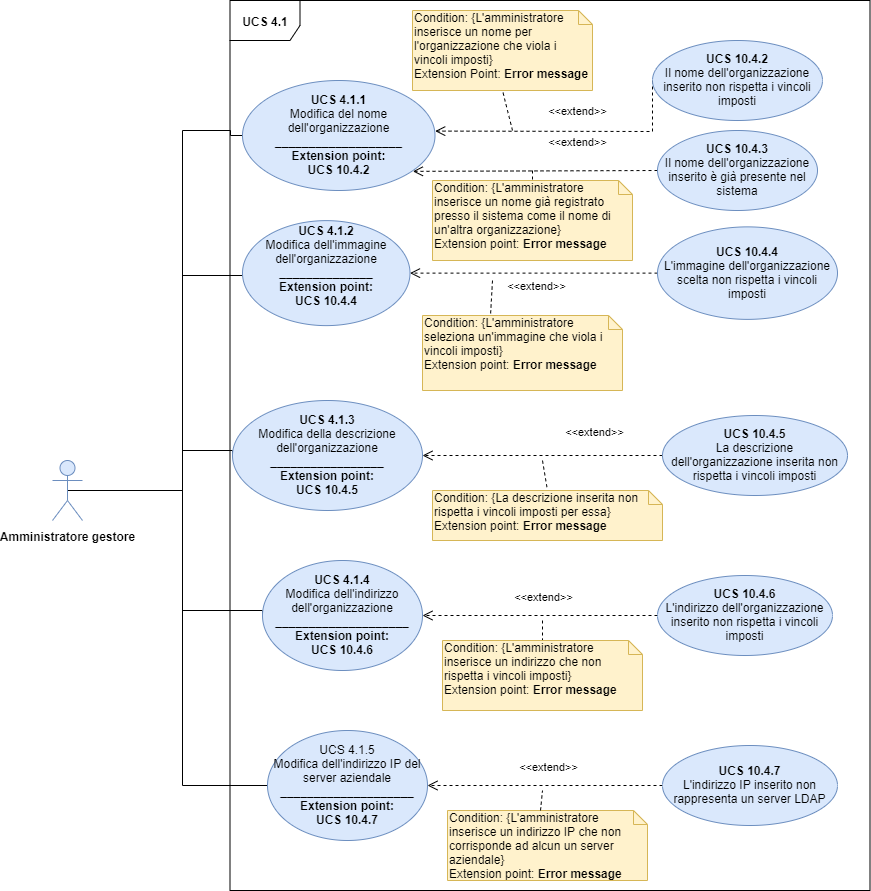

The diagram above was exported from draw.io. Its source (the exported page's mxGraphModel, read from the mxfile embedded in the PNG):
<mxGraphModel dx="2377" dy="787" grid="1" gridSize="10" guides="1" tooltips="1" connect="1" arrows="1" fold="1" page="1" pageScale="1" pageWidth="827" pageHeight="1169" math="0" shadow="0">
  <root>
    <mxCell id="0" />
    <mxCell id="1" parent="0" />
    <mxCell id="-wcGyfpFrEJU8yRxdNqG-1" style="edgeStyle=orthogonalEdgeStyle;rounded=0;orthogonalLoop=1;jettySize=auto;html=1;entryX=0;entryY=0.5;entryDx=0;entryDy=0;endArrow=none;endFill=0;" parent="1" source="FJ0r-KKcNJLt5MatsXDW-1" target="FJ0r-KKcNJLt5MatsXDW-10" edge="1">
      <mxGeometry relative="1" as="geometry">
        <Array as="points">
          <mxPoint x="130" y="540" />
          <mxPoint x="130" y="660" />
        </Array>
      </mxGeometry>
    </mxCell>
    <mxCell id="-wcGyfpFrEJU8yRxdNqG-2" style="edgeStyle=orthogonalEdgeStyle;rounded=0;orthogonalLoop=1;jettySize=auto;html=1;entryX=0;entryY=0.5;entryDx=0;entryDy=0;endArrow=none;endFill=0;" parent="1" source="FJ0r-KKcNJLt5MatsXDW-1" target="FJ0r-KKcNJLt5MatsXDW-8" edge="1">
      <mxGeometry relative="1" as="geometry">
        <Array as="points">
          <mxPoint x="130" y="540" />
          <mxPoint x="130" y="500" />
        </Array>
      </mxGeometry>
    </mxCell>
    <mxCell id="-wcGyfpFrEJU8yRxdNqG-3" style="edgeStyle=orthogonalEdgeStyle;rounded=0;orthogonalLoop=1;jettySize=auto;html=1;entryX=0;entryY=0.5;entryDx=0;entryDy=0;endArrow=none;endFill=0;" parent="1" target="FJ0r-KKcNJLt5MatsXDW-6" edge="1">
      <mxGeometry relative="1" as="geometry">
        <mxPoint x="30" y="539.8786206896551" as="sourcePoint" />
        <Array as="points">
          <mxPoint x="130" y="540.12" />
          <mxPoint x="130" y="325.12" />
        </Array>
      </mxGeometry>
    </mxCell>
    <mxCell id="-wcGyfpFrEJU8yRxdNqG-4" style="edgeStyle=orthogonalEdgeStyle;rounded=0;orthogonalLoop=1;jettySize=auto;html=1;entryX=0;entryY=0.5;entryDx=0;entryDy=0;endArrow=none;endFill=0;exitX=0.5;exitY=0.5;exitDx=0;exitDy=0;exitPerimeter=0;" parent="1" source="FJ0r-KKcNJLt5MatsXDW-1" target="FJ0r-KKcNJLt5MatsXDW-4" edge="1">
      <mxGeometry relative="1" as="geometry">
        <Array as="points">
          <mxPoint x="130" y="540" />
          <mxPoint x="130" y="180" />
          <mxPoint x="178" y="180" />
        </Array>
      </mxGeometry>
    </mxCell>
    <mxCell id="vzDSovYlFO4ohWz4gYJK-7" style="edgeStyle=orthogonalEdgeStyle;rounded=0;orthogonalLoop=1;jettySize=auto;html=1;entryX=0;entryY=0.5;entryDx=0;entryDy=0;endArrow=none;endFill=0;" parent="1" source="FJ0r-KKcNJLt5MatsXDW-1" target="vzDSovYlFO4ohWz4gYJK-1" edge="1">
      <mxGeometry relative="1" as="geometry">
        <Array as="points">
          <mxPoint x="130" y="540" />
          <mxPoint x="130" y="835" />
        </Array>
      </mxGeometry>
    </mxCell>
    <mxCell id="FJ0r-KKcNJLt5MatsXDW-1" value="&lt;b&gt;Amministratore gestore&lt;/b&gt;" style="shape=umlActor;verticalLabelPosition=bottom;labelBackgroundColor=#ffffff;verticalAlign=top;html=1;outlineConnect=0;fillColor=#dae8fc;strokeColor=#6c8ebf;" parent="1" vertex="1">
      <mxGeometry y="510" width="30" height="60" as="geometry" />
    </mxCell>
    <mxCell id="FJ0r-KKcNJLt5MatsXDW-2" value="&lt;b&gt;UCS 4.1&lt;/b&gt;" style="shape=umlFrame;whiteSpace=wrap;html=1;width=70;height=40;" parent="1" vertex="1">
      <mxGeometry x="177.5" y="50" width="640" height="890" as="geometry" />
    </mxCell>
    <mxCell id="FJ0r-KKcNJLt5MatsXDW-4" value="&lt;b&gt;UCS 4.1.1&lt;br&gt;&lt;/b&gt;Modifica del nome dell'organizzazione&lt;br&gt;&lt;b&gt;___________________&lt;br&gt;Extension point:&lt;br&gt;UCS 10.4.2&lt;/b&gt;" style="ellipse;whiteSpace=wrap;html=1;fillColor=#dae8fc;strokeColor=#6c8ebf;" parent="1" vertex="1">
      <mxGeometry x="190" y="130" width="192.5" height="110" as="geometry" />
    </mxCell>
    <mxCell id="FJ0r-KKcNJLt5MatsXDW-6" value="&lt;b&gt;UCS 4.1.2&lt;br&gt;&lt;/b&gt;Modifica dell'immagine dell'organizzazione&lt;br&gt;&lt;b&gt;______________&lt;/b&gt;&lt;br&gt;&lt;b&gt;Extension point:&lt;br&gt;UCS 10.4.4&lt;/b&gt;&lt;br&gt;&lt;span style=&quot;color: rgba(0 , 0 , 0 , 0) ; font-family: monospace ; font-size: 0px ; white-space: nowrap&quot;&gt;dsdsdsdssdddshModel%3E%3Croot%3E%3CmxCell%20id%3D%220%22%2F%3E%3CmxCell%20id%3D%221%22%20parent%3D%220%22%2F%3E%3CmxCell%20id%3D%222%22%20value%3D%22%22%20style%3D%22endArrow%3Dnone%3Bhtml%3D1%3BexitX%3D0.5%3BexitY%3D0.5%3BexitDx%3D0%3BexitDy%3D0%3BexitPerimeter%3D0%3BentryX%3D0%3BentryY%3D0.5%3BentryDx%3D0%3BentryDy%3D0%3B%22%20edge%3D%221%22%20target%3D%223%22%20parent%3D%221%22%3E%3CmxGeometry%20width%3D%2250%22%20height%3D%2250%22%20relative%3D%221%22%20as%3D%22geometry%22%3E%3CmxPoint%20x%3D%225%22%20y%3D%22320%22%20as%3D%22sourcePoint%22%2F%3E%3CmxPoint%20x%3D%22230%22%20y%3D%22250%22%20as%3D%22targetPoint%22%2F%3E%3C%2FmxGeometry%3E%3C%2FmxCell%3E%3CmxCell%20id%3D%223%22%20value%3D%22UCS%204.1.1%26lt%3Bbr%26gt%3BModifica%20del%20nome%20dell'organizzazione%22%20style%3D%22ellipse%3BwhiteSpace%3Dwrap%3Bhtml%3D1%3BfillColor%3D%23dae8fc%3BstrokeColor%3D%236c8ebf%3B%22%20vertex%3D%221%22%20parent%3D%221%22%3E%3CmxGeometry%20x%3D%22225%22%20y%3D%22140%22%20width%3D%22160%22%20height%3D%2280%22%20as%3D%22geometry%22%2F%3E%3C%2FmxCell%3E%3C%2Froot%3E%3C%2FmxGraphModel%3E&lt;/span&gt;&lt;span style=&quot;color: rgba(0 , 0 , 0 , 0) ; font-family: monospace ; font-size: 0px ; white-space: nowrap&quot;&gt;&lt;br&gt;&lt;/span&gt;" style="ellipse;whiteSpace=wrap;html=1;fillColor=#dae8fc;strokeColor=#6c8ebf;" parent="1" vertex="1">
      <mxGeometry x="190" y="270.12" width="167.5" height="105" as="geometry" />
    </mxCell>
    <mxCell id="FJ0r-KKcNJLt5MatsXDW-8" value="&lt;b&gt;UCS 4.1.3&lt;br&gt;&lt;/b&gt;Modifica della descrizione dell'organizzazione&lt;br&gt;&lt;b&gt;_________________&lt;/b&gt;&lt;br&gt;&lt;b&gt;Extension point:&lt;br&gt;UCS 10.4.5&lt;/b&gt;" style="ellipse;whiteSpace=wrap;html=1;fillColor=#dae8fc;strokeColor=#6c8ebf;" parent="1" vertex="1">
      <mxGeometry x="180" y="450" width="190" height="110" as="geometry" />
    </mxCell>
    <mxCell id="FJ0r-KKcNJLt5MatsXDW-10" value="&lt;b&gt;UCS 4.1.4&lt;br&gt;&lt;/b&gt;Modifica dell'indirizzo dell'organizzazione&lt;br&gt;&lt;b&gt;____________________&lt;/b&gt;&lt;br&gt;&lt;b&gt;Extension point:&lt;br&gt;UCS 10.4.6&lt;/b&gt;" style="ellipse;whiteSpace=wrap;html=1;fillColor=#dae8fc;strokeColor=#6c8ebf;" parent="1" vertex="1">
      <mxGeometry x="210" y="610" width="160" height="110" as="geometry" />
    </mxCell>
    <mxCell id="FJ0r-KKcNJLt5MatsXDW-11" value="&amp;lt;&amp;lt;extend&amp;gt;&amp;gt;" style="html=1;verticalAlign=bottom;endArrow=open;dashed=1;endSize=8;entryX=1.001;entryY=0.46;entryDx=0;entryDy=0;exitX=0;exitY=0.5;exitDx=0;exitDy=0;rounded=0;entryPerimeter=0;" parent="1" source="FJ0r-KKcNJLt5MatsXDW-12" target="FJ0r-KKcNJLt5MatsXDW-4" edge="1">
      <mxGeometry x="-0.0588" y="-10" relative="1" as="geometry">
        <mxPoint x="720" y="250" as="sourcePoint" />
        <mxPoint x="380" y="195" as="targetPoint" />
        <mxPoint as="offset" />
        <Array as="points">
          <mxPoint x="600" y="181" />
        </Array>
      </mxGeometry>
    </mxCell>
    <mxCell id="FJ0r-KKcNJLt5MatsXDW-12" value="&lt;b&gt;UCS 10.4.2&lt;br&gt;&lt;/b&gt;Il nome dell'organizzazione inserito non rispetta i vincoli imposti" style="ellipse;whiteSpace=wrap;html=1;fillColor=#dae8fc;strokeColor=#6c8ebf;" parent="1" vertex="1">
      <mxGeometry x="600" y="90" width="170" height="80" as="geometry" />
    </mxCell>
    <mxCell id="FJ0r-KKcNJLt5MatsXDW-13" value="&amp;lt;&amp;lt;extend&amp;gt;&amp;gt;" style="html=1;verticalAlign=bottom;endArrow=open;dashed=1;endSize=8;entryX=0.885;entryY=0.826;entryDx=0;entryDy=0;exitX=0;exitY=0.5;exitDx=0;exitDy=0;entryPerimeter=0;" parent="1" source="FJ0r-KKcNJLt5MatsXDW-14" target="FJ0r-KKcNJLt5MatsXDW-4" edge="1">
      <mxGeometry x="-0.3459" y="-18" relative="1" as="geometry">
        <mxPoint x="715" y="315" as="sourcePoint" />
        <mxPoint x="300" y="290" as="targetPoint" />
        <mxPoint as="offset" />
      </mxGeometry>
    </mxCell>
    <mxCell id="FJ0r-KKcNJLt5MatsXDW-14" value="&lt;b&gt;UCS 10.4.3&lt;br&gt;&lt;/b&gt;Il nome dell'organizzazione inserito è già presente nel sistema" style="ellipse;whiteSpace=wrap;html=1;fillColor=#dae8fc;strokeColor=#6c8ebf;" parent="1" vertex="1">
      <mxGeometry x="605" y="180" width="160" height="80" as="geometry" />
    </mxCell>
    <mxCell id="FJ0r-KKcNJLt5MatsXDW-15" value="&amp;lt;&amp;lt;extend&amp;gt;&amp;gt;" style="html=1;verticalAlign=bottom;endArrow=open;dashed=1;endSize=8;entryX=1;entryY=0.5;entryDx=0;entryDy=0;exitX=0;exitY=0.5;exitDx=0;exitDy=0;" parent="1" source="FJ0r-KKcNJLt5MatsXDW-16" target="FJ0r-KKcNJLt5MatsXDW-6" edge="1">
      <mxGeometry x="-0.0235" y="24" relative="1" as="geometry">
        <mxPoint x="604.9999999999982" y="336.37" as="sourcePoint" />
        <mxPoint x="305" y="382.62" as="targetPoint" />
        <mxPoint y="-1" as="offset" />
      </mxGeometry>
    </mxCell>
    <mxCell id="FJ0r-KKcNJLt5MatsXDW-16" value="&lt;b&gt;UCS 10.4.4&lt;br&gt;&lt;/b&gt;L'immagine dell'organizzazione scelta non rispetta i vincoli imposti" style="ellipse;whiteSpace=wrap;html=1;fillColor=#dae8fc;strokeColor=#6c8ebf;" parent="1" vertex="1">
      <mxGeometry x="605" y="276.37" width="180" height="92.5" as="geometry" />
    </mxCell>
    <mxCell id="FJ0r-KKcNJLt5MatsXDW-17" value="&amp;lt;&amp;lt;extend&amp;gt;&amp;gt;" style="html=1;verticalAlign=bottom;endArrow=open;dashed=1;endSize=8;entryX=1;entryY=0.5;entryDx=0;entryDy=0;exitX=0;exitY=0.5;exitDx=0;exitDy=0;" parent="1" source="FJ0r-KKcNJLt5MatsXDW-18" target="FJ0r-KKcNJLt5MatsXDW-8" edge="1">
      <mxGeometry x="-0.4359" y="-13" relative="1" as="geometry">
        <mxPoint x="715" y="510" as="sourcePoint" />
        <mxPoint x="300" y="485" as="targetPoint" />
        <mxPoint as="offset" />
      </mxGeometry>
    </mxCell>
    <mxCell id="FJ0r-KKcNJLt5MatsXDW-18" value="&lt;b&gt;UCS 10.4.5&lt;br&gt;&lt;/b&gt;La descrizione dell'organizzazione inserita non rispetta i vincoli imposti" style="ellipse;whiteSpace=wrap;html=1;fillColor=#dae8fc;strokeColor=#6c8ebf;" parent="1" vertex="1">
      <mxGeometry x="610" y="465" width="185" height="80" as="geometry" />
    </mxCell>
    <mxCell id="FJ0r-KKcNJLt5MatsXDW-19" value="&amp;lt;&amp;lt;extend&amp;gt;&amp;gt;" style="html=1;verticalAlign=bottom;endArrow=open;dashed=1;endSize=8;entryX=1;entryY=0.5;entryDx=0;entryDy=0;exitX=0;exitY=0.5;exitDx=0;exitDy=0;" parent="1" source="FJ0r-KKcNJLt5MatsXDW-20" target="FJ0r-KKcNJLt5MatsXDW-10" edge="1">
      <mxGeometry x="-0.0256" y="-8" relative="1" as="geometry">
        <mxPoint x="705" y="595" as="sourcePoint" />
        <mxPoint x="290" y="570" as="targetPoint" />
        <mxPoint as="offset" />
      </mxGeometry>
    </mxCell>
    <mxCell id="FJ0r-KKcNJLt5MatsXDW-20" value="&lt;b&gt;UCS 10.4.6&lt;br&gt;&lt;/b&gt;L'indirizzo dell'organizzazione inserito non rispetta i vincoli imposti" style="ellipse;whiteSpace=wrap;html=1;fillColor=#dae8fc;strokeColor=#6c8ebf;" parent="1" vertex="1">
      <mxGeometry x="605" y="625" width="175" height="80" as="geometry" />
    </mxCell>
    <mxCell id="FJ0r-KKcNJLt5MatsXDW-21" value="" style="endArrow=none;dashed=1;html=1;entryX=0.5;entryY=1;entryDx=0;entryDy=0;entryPerimeter=0;" parent="1" target="FJ0r-KKcNJLt5MatsXDW-22" edge="1">
      <mxGeometry width="50" height="50" relative="1" as="geometry">
        <mxPoint x="460" y="180" as="sourcePoint" />
        <mxPoint x="715" y="195" as="targetPoint" />
      </mxGeometry>
    </mxCell>
    <mxCell id="FJ0r-KKcNJLt5MatsXDW-22" value="Condition: {L'amministratore inserisce un nome per l'organizzazione che viola i vincoli imposti}&lt;br&gt;Extension Point: &lt;b&gt;Error message&lt;/b&gt;" style="shape=note;whiteSpace=wrap;html=1;size=14;verticalAlign=top;align=left;spacingTop=-6;fillColor=#fff2cc;strokeColor=#d6b656;" parent="1" vertex="1">
      <mxGeometry x="360" y="60" width="180" height="80" as="geometry" />
    </mxCell>
    <mxCell id="FJ0r-KKcNJLt5MatsXDW-24" value="" style="endArrow=none;dashed=1;html=1;entryX=0.5;entryY=0;entryDx=0;entryDy=0;entryPerimeter=0;" parent="1" target="FJ0r-KKcNJLt5MatsXDW-25" edge="1">
      <mxGeometry width="50" height="50" relative="1" as="geometry">
        <mxPoint x="480" y="220" as="sourcePoint" />
        <mxPoint x="485" y="280" as="targetPoint" />
      </mxGeometry>
    </mxCell>
    <mxCell id="FJ0r-KKcNJLt5MatsXDW-25" value="Condition: {L'amministratore inserisce un nome già registrato presso il sistema come il nome di un'altra organizzazione}&lt;br&gt;Extension point: &lt;b&gt;Error message&lt;/b&gt;" style="shape=note;whiteSpace=wrap;html=1;size=14;verticalAlign=top;align=left;spacingTop=-6;fillColor=#fff2cc;strokeColor=#d6b656;" parent="1" vertex="1">
      <mxGeometry x="380" y="230" width="200" height="80" as="geometry" />
    </mxCell>
    <mxCell id="FJ0r-KKcNJLt5MatsXDW-26" value="" style="endArrow=none;dashed=1;html=1;entryX=0;entryY=0;entryDx=68;entryDy=0;entryPerimeter=0;" parent="1" target="FJ0r-KKcNJLt5MatsXDW-27" edge="1">
      <mxGeometry width="50" height="50" relative="1" as="geometry">
        <mxPoint x="440" y="330" as="sourcePoint" />
        <mxPoint x="470" y="405" as="targetPoint" />
      </mxGeometry>
    </mxCell>
    <mxCell id="FJ0r-KKcNJLt5MatsXDW-27" value="Condition: {L'amministratore seleziona un'immagine che viola i vincoli imposti}&lt;br&gt;Extension point: &lt;b&gt;Error message&lt;/b&gt;" style="shape=note;whiteSpace=wrap;html=1;size=14;verticalAlign=top;align=left;spacingTop=-6;fillColor=#fff2cc;strokeColor=#d6b656;" parent="1" vertex="1">
      <mxGeometry x="370" y="365" width="200" height="75" as="geometry" />
    </mxCell>
    <mxCell id="FJ0r-KKcNJLt5MatsXDW-28" value="" style="endArrow=none;dashed=1;html=1;entryX=0.5;entryY=0;entryDx=0;entryDy=0;entryPerimeter=0;" parent="1" target="FJ0r-KKcNJLt5MatsXDW-29" edge="1">
      <mxGeometry width="50" height="50" relative="1" as="geometry">
        <mxPoint x="490" y="510" as="sourcePoint" />
        <mxPoint x="515" y="580" as="targetPoint" />
      </mxGeometry>
    </mxCell>
    <mxCell id="FJ0r-KKcNJLt5MatsXDW-29" value="Condition: {La descrizione inserita non rispetta i vincoli imposti per essa}&lt;br&gt;Extension point: &lt;b&gt;Error message&lt;/b&gt;" style="shape=note;whiteSpace=wrap;html=1;size=14;verticalAlign=top;align=left;spacingTop=-6;fillColor=#fff2cc;strokeColor=#d6b656;" parent="1" vertex="1">
      <mxGeometry x="380" y="540" width="230" height="50" as="geometry" />
    </mxCell>
    <mxCell id="FJ0r-KKcNJLt5MatsXDW-30" value="" style="endArrow=none;dashed=1;html=1;entryX=0.5;entryY=0;entryDx=0;entryDy=0;entryPerimeter=0;" parent="1" target="FJ0r-KKcNJLt5MatsXDW-31" edge="1">
      <mxGeometry width="50" height="50" relative="1" as="geometry">
        <mxPoint x="490" y="670" as="sourcePoint" />
        <mxPoint x="550" y="720" as="targetPoint" />
      </mxGeometry>
    </mxCell>
    <mxCell id="FJ0r-KKcNJLt5MatsXDW-31" value="Condition: {L'amministratore inserisce un indirizzo che non rispetta i vincoli imposti}&lt;br&gt;Extension point: &lt;b&gt;Error message&lt;/b&gt;" style="shape=note;whiteSpace=wrap;html=1;size=14;verticalAlign=top;align=left;spacingTop=-6;fillColor=#fff2cc;strokeColor=#d6b656;" parent="1" vertex="1">
      <mxGeometry x="390" y="690" width="200" height="70" as="geometry" />
    </mxCell>
    <mxCell id="vzDSovYlFO4ohWz4gYJK-1" value="UCS 4.1.5&lt;br&gt;Modifica dell'indirizzo IP del server aziendale&lt;br&gt;&lt;b&gt;____________________&lt;/b&gt;&lt;br&gt;&lt;b&gt;Extension point:&lt;br&gt;UCS 10.4.7&lt;/b&gt;" style="ellipse;whiteSpace=wrap;html=1;fillColor=#dae8fc;strokeColor=#6c8ebf;" parent="1" vertex="1">
      <mxGeometry x="215" y="780" width="160" height="110" as="geometry" />
    </mxCell>
    <mxCell id="vzDSovYlFO4ohWz4gYJK-2" value="&amp;lt;&amp;lt;extend&amp;gt;&amp;gt;" style="html=1;verticalAlign=bottom;endArrow=open;dashed=1;endSize=8;entryX=1;entryY=0.5;entryDx=0;entryDy=0;exitX=0;exitY=0.5;exitDx=0;exitDy=0;" parent="1" source="vzDSovYlFO4ohWz4gYJK-3" target="vzDSovYlFO4ohWz4gYJK-1" edge="1">
      <mxGeometry x="-0.0256" y="-8" relative="1" as="geometry">
        <mxPoint x="710" y="765" as="sourcePoint" />
        <mxPoint x="295" y="740" as="targetPoint" />
        <mxPoint as="offset" />
      </mxGeometry>
    </mxCell>
    <mxCell id="vzDSovYlFO4ohWz4gYJK-3" value="&lt;b&gt;UCS 10.4.7&lt;br&gt;&lt;/b&gt;L'indirizzo IP inserito non rappresenta un server LDAP" style="ellipse;whiteSpace=wrap;html=1;fillColor=#dae8fc;strokeColor=#6c8ebf;" parent="1" vertex="1">
      <mxGeometry x="610" y="795" width="175" height="80" as="geometry" />
    </mxCell>
    <mxCell id="vzDSovYlFO4ohWz4gYJK-4" value="Condition: {L'amministratore inserisce un indirizzo IP che non corrisponde ad alcun un server aziendale}&lt;br&gt;Extension point: &lt;b&gt;Error message&lt;/b&gt;" style="shape=note;whiteSpace=wrap;html=1;size=14;verticalAlign=top;align=left;spacingTop=-6;fillColor=#fff2cc;strokeColor=#d6b656;" parent="1" vertex="1">
      <mxGeometry x="395" y="860" width="200" height="70" as="geometry" />
    </mxCell>
    <mxCell id="vzDSovYlFO4ohWz4gYJK-6" value="" style="endArrow=none;dashed=1;html=1;exitX=0;exitY=0;exitDx=93;exitDy=0;exitPerimeter=0;" parent="1" source="vzDSovYlFO4ohWz4gYJK-4" edge="1">
      <mxGeometry width="50" height="50" relative="1" as="geometry">
        <mxPoint x="450" y="830" as="sourcePoint" />
        <mxPoint x="490" y="840" as="targetPoint" />
      </mxGeometry>
    </mxCell>
  </root>
</mxGraphModel>